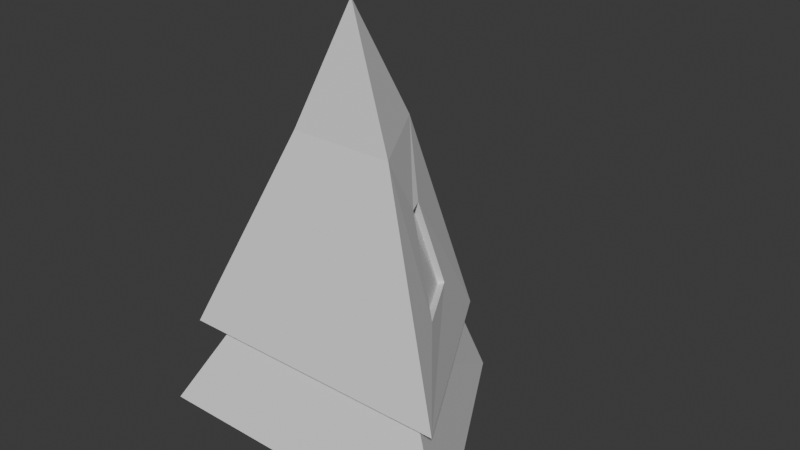 # Source: ship1.blend  (saved by Blender 4.5.87; exported with 4.5.12 LTS)
import bpy
from mathutils import Matrix  # noqa: F401  (used for matrix-valued properties, if any)

bpy.ops.wm.read_factory_settings(use_empty=True)
scene = bpy.context.scene
scene.name = 'Scene'

# ---- collections
col_collection = bpy.data.collections.new('Collection'); scene.collection.children.link(col_collection)

# ---- world
world_world = bpy.data.worlds.new('World'); scene.world = world_world
world_world.use_nodes = True; world_world.node_tree.nodes.clear()
_N = world_world.node_tree.nodes; _L = world_world.node_tree.links
n0 = _N.new('ShaderNodeOutputWorld'); n0.name = 'World Output'; n0.location = (200, 100)
n1 = _N.new('ShaderNodeBackground'); n1.name = 'Background'; n1.location = (-200, 100)
n1.inputs[0].default_value = (0.05088, 0.05088, 0.05088, 1.0)
_L.new(n1.outputs[0], n0.inputs[0])
n0.is_active_output = True
world_world.color = (0.05088, 0.05088, 0.05088)
world_world.sun_shadow_jitter_overblur = 0.0

# ---- meshes
me_cone = bpy.data.meshes.new('Cone')
me_cone.from_pydata([(0.0, 0.6689, -1.147), (0.5797, -0.3352, -1.016), (-0.5797, -0.3352, -1.016), (0.0, -0.06206, 1.0), (0.0, 0.7806, -0.7365), (0.0, 0.2924, 0.4152), (0.2532, -0.1462, 0.4152), (0.676, -0.3903, -0.5571), (-0.2532, -0.1462, 0.4152), (-0.676, -0.3903, -0.5571), (0.4387, -0.2533, -0.3994), (-0.4387, -0.2533, -0.3994), (0.0, 0.5066, -0.3994), (0.0, 0.9156, -1.179), (0.793, -0.4578, -1.0), (-0.793, -0.4578, -1.0), (-1.119e-08, 0.4215, -0.4086), (0.2869, -0.07546, -0.3437), (-0.2869, -0.07546, -0.3437), (-0.3937, -0.03564, -0.3082), (-0.2064, 0.06637, 0.1092), (-0.1747, 0.1393, 0.1113), (-0.1694, 0.3385, -0.3678), (0.1694, 0.3385, -0.3678), (0.1747, 0.1393, 0.1113), (0.2064, 0.06637, 0.1092), (0.3937, -0.03564, -0.3082), (0.1444, 0.3233, -0.3745), (0.1497, 0.1241, 0.1046), (0.3687, -0.05082, -0.315), (0.1814, 0.05119, 0.1025), (-0.1814, 0.05119, 0.1025), (-0.3687, -0.05082, -0.315), (-0.1444, 0.3233, -0.3745), (-0.1497, 0.1241, 0.1046)], [], [(5, 3, 6), (2, 0, 16, 18), (6, 3, 8), (8, 3, 5), (4, 7, 10, 12, 11, 9), (20, 21, 34, 31), (7, 6, 8, 9), (25, 26, 29, 30), (13, 12, 10, 14), (14, 10, 11, 15), (15, 11, 12, 13), (1, 0, 13, 14), (2, 1, 14, 15), (0, 2, 15, 13), (16, 17, 18), (1, 2, 18, 17), (0, 1, 17, 16), (9, 8, 20, 19), (8, 5, 21, 20), (5, 4, 22, 21), (4, 9, 19, 22), (4, 5, 24, 23), (5, 6, 25, 24), (6, 7, 26, 25), (7, 4, 23, 26), (27, 28, 30, 29), (26, 23, 27, 29), (24, 25, 30, 28), (23, 24, 28, 27), (32, 31, 34, 33), (19, 20, 31, 32), (21, 22, 33, 34), (22, 19, 32, 33), (7, 9, 11, 10)])
_uv = me_cone.uv_layers.new(name='UVMap')
_uv.uv.foreach_set('vector', [0.25, 0.3202, 0.25, 0.25, 0.3108, 0.2149, 0.598, 0.1621, 0.75, 0.4253, 0.75, 0.4253, 0.598, 0.1621, 0.3108, 0.2149, 0.25, 0.25, 0.1892, 0.2149, 0.1892, 0.2149, 0.25, 0.25, 0.25, 0.3202, 0.25, 0.4498, 0.423, 0.1501, 0.4396, 0.1406, 0.25, 0.4689, 0.06043, 0.1406, 0.07701, 0.1501, 0.1976, 0.2671, 0.2076, 0.2838, 0.2076, 0.2838, 0.1976, 0.2671, 0.423, 0.1501, 0.3108, 0.2149, 0.1892, 0.2149, 0.07701, 0.1501, 0.3024, 0.2671, 0.349, 0.2403, 0.349, 0.2403, 0.3024, 0.2671, 0.25, 0.49, 0.25, 0.4689, 0.4396, 0.1406, 0.4578, 0.13, 0.4578, 0.13, 0.4396, 0.1406, 0.06043, 0.1406, 0.04215, 0.13, 0.04215, 0.13, 0.06043, 0.1406, 0.25, 0.4689, 0.25, 0.49, 0.902, 0.1621, 0.75, 0.4253, 0.75, 0.49, 0.9578, 0.13, 0.598, 0.1621, 0.902, 0.1621, 0.9578, 0.13, 0.5422, 0.13, 0.75, 0.4253, 0.598, 0.1621, 0.5422, 0.13, 0.75, 0.49, 0.75, 0.4253, 0.902, 0.1621, 0.598, 0.1621, 0.902, 0.1621, 0.598, 0.1621, 0.598, 0.1621, 0.902, 0.1621, 0.75, 0.4253, 0.902, 0.1621, 0.902, 0.1621, 0.75, 0.4253, 0.07701, 0.1501, 0.1892, 0.2149, 0.1976, 0.2671, 0.151, 0.2403, 0.1892, 0.2149, 0.25, 0.3202, 0.2076, 0.2838, 0.1976, 0.2671, 0.25, 0.3202, 0.25, 0.4498, 0.206, 0.3365, 0.2076, 0.2838, 0.25, 0.4498, 0.07701, 0.1501, 0.151, 0.2403, 0.206, 0.3365, 0.25, 0.4498, 0.25, 0.3202, 0.2924, 0.2838, 0.294, 0.3365, 0.25, 0.3202, 0.3108, 0.2149, 0.3024, 0.2671, 0.2924, 0.2838, 0.3108, 0.2149, 0.423, 0.1501, 0.349, 0.2403, 0.3024, 0.2671, 0.423, 0.1501, 0.25, 0.4498, 0.294, 0.3365, 0.349, 0.2403, 0.294, 0.3365, 0.2924, 0.2838, 0.3024, 0.2671, 0.349, 0.2403, 0.349, 0.2403, 0.294, 0.3365, 0.294, 0.3365, 0.349, 0.2403, 0.2924, 0.2838, 0.3024, 0.2671, 0.3024, 0.2671, 0.2924, 0.2838, 0.294, 0.3365, 0.2924, 0.2838, 0.2924, 0.2838, 0.294, 0.3365, 0.151, 0.2403, 0.1976, 0.2671, 0.2076, 0.2838, 0.206, 0.3365, 0.151, 0.2403, 0.1976, 0.2671, 0.1976, 0.2671, 0.151, 0.2403, 0.2076, 0.2838, 0.206, 0.3365, 0.206, 0.3365, 0.2076, 0.2838, 0.206, 0.3365, 0.151, 0.2403, 0.151, 0.2403, 0.206, 0.3365, 0.423, 0.1501, 0.07701, 0.1501, 0.06043, 0.1406, 0.4396, 0.1406])
me_cone.update()

# ---- objects
ob_cone = bpy.data.objects.new('Cone', me_cone)

# ---- transforms, parenting, visibility, modifiers, constraints
ob_cone.location = (0.0, 0.0, 0.0)

# ---- collection membership
col_collection.objects.link(ob_cone)

# ---- scene / render settings (as saved in the file)
scene.frame_start = 1; scene.frame_end = 250; scene.frame_set(1)
scene.render.engine = 'BLENDER_EEVEE_NEXT'
bpy.context.view_layer.update()

# ---- added for rendering (the .blend has no active camera and no usable light): camera, sun
cam_auto = bpy.data.cameras.new('AutoCamera')
cam_auto.lens = 50.0
cam_auto.sensor_width = 36.0
cam_auto.clip_end = 1000.0
ob_auto_camera = bpy.data.objects.new('AutoCamera', cam_auto)
scene.collection.objects.link(ob_auto_camera)
ob_auto_camera.location = (2.7989, -3.12978, 2.14941)
ob_auto_camera.rotation_euler = (1.09748, -7.21219e-08, 0.694738)
scene.camera = ob_auto_camera
light_auto_sun = bpy.data.lights.new('AutoSun', 'SUN')
light_auto_sun.energy = 3.0
light_auto_sun.angle = 0.0523599
ob_auto_sun = bpy.data.objects.new('AutoSun', light_auto_sun)
scene.collection.objects.link(ob_auto_sun)
ob_auto_sun.rotation_euler = (0.872665, 0.174533, 0.523599)
bpy.context.view_layer.update()
